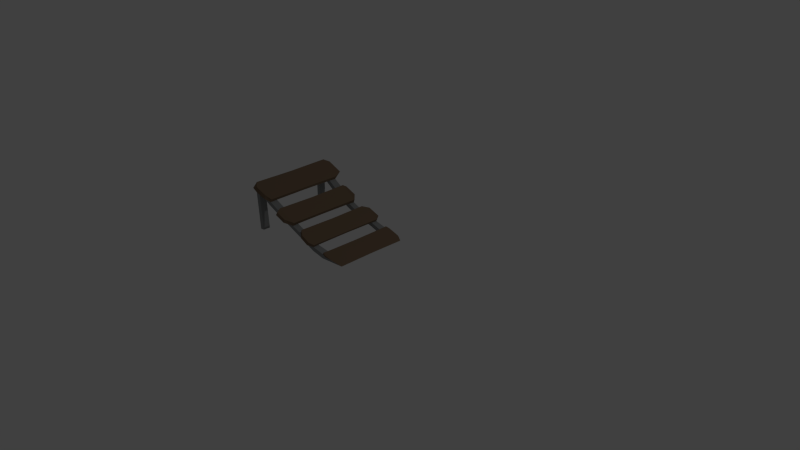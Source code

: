 # Source: ramp1.blend  (saved by Blender 2.76.0; exported with 4.5.12 LTS)
import bpy
from mathutils import Matrix  # noqa: F401  (used for matrix-valued properties, if any)

bpy.ops.wm.read_factory_settings(use_empty=True)
scene = bpy.context.scene
scene.name = 'Scene'

# ---- collections
col_collection_1 = bpy.data.collections.new('Collection 1'); scene.collection.children.link(col_collection_1)

# ---- materials (node trees are filled in below, after node groups)
mat_iron1 = bpy.data.materials.new('iron1')
mat_iron1.alpha_threshold = 0.0
mat_iron1.use_transparent_shadow = False
mat_iron1.diffuse_color = (0.2799, 0.2883, 0.2883, 1.0)
mat_iron1.roughness = 0.5
mat_wood3 = bpy.data.materials.new('wood3')
mat_wood3.alpha_threshold = 0.0
mat_wood3.use_transparent_shadow = False
mat_wood3.diffuse_color = (0.2019, 0.1382, 0.08882, 1.0)
mat_wood3.roughness = 0.5

# ---- material node trees

# ---- world
world_world = bpy.data.worlds.new('World'); scene.world = world_world
world_world.color = (0.05088, 0.05088, 0.05088)
world_world.use_sun_shadow = False
world_world.sun_shadow_jitter_overblur = 0.0
world_world.cycles.sampling_method = 'MANUAL'
world_world.cycles.sample_map_resolution = 256

# ---- cameras
cam_camera = bpy.data.cameras.new('Camera')
cam_camera.clip_end = 100.0
cam_camera.lens = 35.0
cam_camera.sensor_width = 32.0
cam_camera.sensor_height = 18.0
cam_camera.ortho_scale = 7.314
cam_camera.dof.focus_distance = 0.0
cam_camera.dof.aperture_fstop = 128.0

# ---- lights
light_lamp = bpy.data.lights.new('Lamp', 'POINT')
light_lamp.transmission_factor = 0.0
light_lamp.cutoff_distance = 30.0
light_lamp.energy = 100.0
light_lamp.shadow_buffer_clip_start = 1.001
light_lamp.shadow_soft_size = 0.1
light_lamp.shadow_maximum_resolution = 0.006
light_lamp.use_absolute_resolution = True
light_lamp.cycles.use_multiple_importance_sampling = False

# ---- meshes
me_cube_001 = bpy.data.meshes.new('Cube.001')
me_cube_001.from_pydata([(-1.262, 0.5443, -0.3639), (-1.239, 0.5411, -0.4117), (-0.8176, 0.5194, -0.2355), (-0.8345, 0.5233, -0.1776), (-0.5375, 0.5406, -0.1261), (-0.5483, 0.5414, -0.09431), (-0.03634, 0.5058, 0.002769), (-0.3705, 0.54, 0.002285), (-0.3523, 0.5375, -0.08608), (-0.97, 0.5212, -0.2837), (-0.9919, 0.5254, -0.2348), (-1.707, 0.5718, -0.6161), (-1.687, 0.57, -0.6611), (-1.398, 0.5506, -0.4925), (-1.417, 0.5537, -0.4473), (-0.3679, 0.4399, 0.0), (-0.3503, 0.4426, -0.08344), (-0.3608, 0.4412, -0.05845), (-0.3631, 0.5387, -0.05863), (-0.5503, 0.4582, -0.09776), (-0.5587, 0.5419, -0.03421), (-0.5607, 0.4587, -0.03767), (-0.8464, 0.5229, -0.1176), (-0.8484, 0.4396, -0.121), (-0.8316, 0.4398, -0.1797), (-0.9924, 0.4393, -0.2385), (-1.004, 0.5204, -0.1738), (-1.004, 0.4344, -0.1775), (-1.258, 0.4403, -0.3649), (-1.283, 0.5396, -0.3054), (-1.28, 0.4355, -0.3064), (-1.417, 0.4537, -0.4508), (-1.446, 0.5527, -0.3903), (-1.447, 0.4528, -0.3938), (-1.704, 0.4681, -0.617), (-1.718, 0.5669, -0.5456), (-1.715, 0.4632, -0.5464), (-1.665, 0.5598, -0.5154), (-1.661, 0.4611, -0.5157), (-1.656, 0.5686, -0.5864), (-1.657, 0.4658, -0.5898), (-1.712, 0.5512, 0.05391), (-1.709, 0.4475, 0.05308), (-1.658, 0.5441, 0.05364), (-1.655, 0.4454, 0.05335), (-0.7332, 0.5744, -0.2042), (-0.7581, 0.5763, -0.1552), (-0.5883, 0.586, -0.1569), (-0.6151, 0.5932, -0.115), (-1.23, 0.6176, -0.3438), (-1.214, 0.605, -0.3816), (-1.063, 0.5998, -0.3251), (-1.078, 0.6112, -0.2804), (-1.688, 0.6338, -0.595), (-1.62, 0.6202, -0.6225), (-1.461, 0.597, -0.5409), (-1.474, 0.6116, -0.4903), (-1.619, 0.6308, -0.5511), (-0.1651, 0.5611, -0.05328), (-0.2788, 0.5744, -0.09001), (-0.2841, 0.5671, -0.05946), (-1.262, -0.5443, -0.3639), (-1.239, -0.5411, -0.4117), (-0.8176, -0.5194, -0.2355), (-0.8345, -0.5233, -0.1776), (-0.5375, -0.5406, -0.1261), (-0.5483, -0.5414, -0.09431), (-0.3482, 0.0, -0.0808), (-0.04075, 0.0, 0.0), (-0.3654, 0.0, -0.002285), (-0.03634, -0.5058, 0.002769), (-0.5523, 0.0, -0.1012), (-0.8287, 0.0, -0.1818), (-0.3705, -0.54, 0.002285), (-0.3523, -0.5375, -0.08608), (-0.5446, 0.0, -0.1229), (-0.8152, 0.0, -0.2294), (-0.97, -0.5212, -0.2837), (-0.9919, -0.5254, -0.2348), (-0.9929, 0.0, -0.2422), (-1.254, 0.0, -0.3659), (-0.9761, 0.0, -0.2813), (-1.236, 0.0, -0.4042), (-1.707, -0.5718, -0.6161), (-1.687, -0.57, -0.6611), (-1.398, -0.5506, -0.4925), (-1.417, -0.5537, -0.4473), (-1.418, 0.0, -0.4543), (-1.701, 0.0, -0.6178), (-1.405, 0.0, -0.4911), (-1.686, 0.0, -0.6541), (-0.3679, -0.4399, 0.0), (-0.3503, -0.4426, -0.08344), (-0.3608, -0.4412, -0.05845), (-0.3631, -0.5387, -0.05863), (-0.5503, -0.4582, -0.09776), (-0.5587, -0.5419, -0.03421), (-0.5607, -0.4587, -0.03767), (-0.8464, -0.5229, -0.1176), (-0.8484, -0.4396, -0.121), (-0.8316, -0.4398, -0.1797), (-0.9924, -0.4393, -0.2385), (-1.004, -0.5204, -0.1738), (-1.004, -0.4344, -0.1775), (-1.258, -0.4403, -0.3649), (-1.283, -0.5396, -0.3054), (-1.28, -0.4355, -0.3064), (-1.417, -0.4537, -0.4508), (-1.446, -0.5527, -0.3903), (-1.447, -0.4528, -0.3938), (-1.704, -0.4681, -0.617), (-1.718, -0.5669, -0.5456), (-1.715, -0.4632, -0.5464), (-1.665, -0.5598, -0.5154), (-1.661, -0.4611, -0.5157), (-1.656, -0.5686, -0.5864), (-1.657, -0.4658, -0.5898), (-1.712, -0.5512, 0.05391), (-1.709, -0.4475, 0.05308), (-1.658, -0.5441, 0.05364), (-1.655, -0.4454, 0.05335), (-0.7567, -0.6046, -0.2041), (-0.7799, -0.6197, -0.1665), (-0.568, -0.5988, -0.1481), (-0.6057, -0.5797, -0.1183), (-1.248, -0.5856, -0.3588), (-1.238, -0.6044, -0.3714), (-1.047, -0.5908, -0.3176), (-1.052, -0.5838, -0.2798), (-1.688, -0.6402, -0.5941), (-1.637, -0.6409, -0.6225), (-1.437, -0.6603, -0.522), (-1.447, -0.635, -0.4856), (-1.622, -0.6327, -0.5621), (-0.1261, -0.5485, -0.02383), (-0.3034, -0.5554, -0.06714), (-0.3046, -0.5623, -0.05009), (-1.687, 0.4658, -0.6598), (-1.687, -0.4654, -0.6598), (-0.03717, -0.411, 0.00225), (-0.03737, 0.4098, 0.002119), (-0.5386, -0.4566, -0.1256), (-0.8174, -0.457, -0.2348), (-1.238, -0.4807, -0.4108), (-0.9708, -0.4551, -0.2834), (-1.399, -0.4566, -0.4922), (-0.8173, 0.4428, -0.2346), (-0.5387, 0.4538, -0.1256), (-0.9711, 0.4306, -0.2833), (-1.238, 0.4537, -0.4105), (-1.399, 0.4583, -0.4922)], [], [(82, 149, 148, 81), (76, 146, 147, 75), (25, 79, 81, 148), (19, 71, 75, 147), (3, 5, 48, 46), (71, 19, 5, 3, 24, 72), (72, 24, 146, 76), (68, 140, 15, 69), (69, 15, 17, 16, 67), (1, 0, 49, 50), (79, 25, 10, 0, 28, 80), (80, 28, 149, 82), (90, 137, 150, 89), (31, 87, 89, 150), (14, 13, 55, 56), (87, 31, 14, 39, 11, 34, 88), (34, 11, 12, 137), (67, 16, 140, 68), (7, 6, 18), (17, 18, 8, 16), (17, 19, 5, 18), (15, 7, 20, 21), (15, 21, 19, 17), (18, 5, 20, 7), (21, 20, 22, 23), (3, 22, 20, 5), (21, 23, 24, 19), (10, 3, 24, 25), (14, 0, 28, 31), (3, 10, 26, 22), (23, 22, 26, 27), (23, 27, 25, 24), (29, 26, 10, 0), (26, 29, 30, 27), (25, 27, 30, 28), (34, 36, 35, 11), (0, 14, 32, 29), (30, 29, 32, 33), (30, 33, 31, 28), (37, 32, 14, 39), (35, 37, 39, 11), (40, 38, 36, 34), (32, 37, 38, 33), (31, 33, 38, 40), (36, 38, 44, 42), (35, 36, 42, 41), (37, 35, 41, 43), (38, 37, 43, 44), (42, 44, 43, 41), (5, 4, 47, 48), (2, 3, 46, 45), (4, 2, 45, 47), (47, 45, 46, 48), (0, 10, 52, 49), (9, 1, 50, 51), (10, 9, 51, 52), (49, 52, 51, 50), (13, 12, 54, 55), (11, 39, 57, 53), (12, 11, 53, 54), (39, 14, 56, 57), (57, 56, 55, 54, 53), (18, 6, 58, 60), (6, 8, 59, 58), (8, 18, 60, 59), (59, 60, 58), (143, 144, 77, 62), (142, 141, 65, 63), (78, 77, 144, 101), (66, 65, 141, 95), (64, 122, 124, 66), (71, 72, 100, 64, 66, 95), (100, 142, 63, 64), (139, 91, 73, 70), (69, 67, 92, 93, 91), (62, 126, 125, 61), (79, 80, 104, 61, 78, 101), (104, 143, 62, 61), (138, 145, 85, 84), (86, 85, 145, 107), (86, 132, 131, 85), (87, 88, 110, 83, 115, 86, 107), (88, 90, 138, 110), (92, 139, 70, 74), (73, 94, 70), (93, 92, 74, 94), (93, 94, 66, 95), (91, 97, 96, 73), (91, 93, 95, 97), (94, 73, 96, 66), (97, 99, 98, 96), (64, 66, 96, 98), (97, 95, 100, 99), (78, 101, 100, 64), (86, 107, 104, 61), (64, 98, 102, 78), (99, 103, 102, 98), (99, 100, 101, 103), (105, 61, 78, 102), (102, 103, 106, 105), (101, 104, 106, 103), (110, 83, 111, 112), (61, 105, 108, 86), (106, 109, 108, 105), (106, 104, 107, 109), (113, 115, 86, 108), (111, 83, 115, 113), (116, 110, 112, 114), (108, 109, 114, 113), (107, 116, 114, 109), (112, 118, 120, 114), (111, 117, 118, 112), (113, 119, 117, 111), (114, 120, 119, 113), (118, 117, 119, 120), (66, 124, 123, 65), (63, 121, 122, 64), (65, 123, 121, 63), (123, 124, 122, 121), (61, 125, 128, 78), (77, 127, 126, 62), (78, 128, 127, 77), (125, 126, 127, 128), (85, 131, 130, 84), (83, 129, 133, 115), (84, 130, 129, 83), (115, 133, 132, 86), (133, 129, 130, 131, 132), (94, 136, 134, 70), (70, 134, 135, 74), (74, 135, 136, 94), (135, 134, 136), (88, 34, 137, 90), (110, 138, 84, 83), (68, 69, 91, 139), (140, 6, 7, 15), (16, 8, 6, 140), (67, 68, 139, 92), (72, 76, 142, 100), (95, 141, 75, 71), (76, 75, 141, 142), (82, 81, 144, 143), (80, 82, 143, 104), (101, 144, 81, 79), (107, 145, 89, 87), (90, 89, 145, 138), (146, 2, 4, 147), (24, 3, 2, 146), (5, 19, 147, 4), (28, 0, 1, 149), (10, 25, 148, 9), (149, 1, 9, 148), (14, 31, 150, 13), (137, 12, 13, 150)])
me_cube_001.polygons.foreach_set('material_index', [1, 1, 1, 1, 1, 1, 1, 1, 1, 1, 1, 1, 1, 1, 1, 1, 1, 1, 0, 1, 0, 0, 0, 0, 0, 0, 0, 0, 0, 0, 0, 0, 0, 0, 0, 0, 0, 0, 0, 0, 0, 0, 0, 0, 0, 0, 0, 0, 0, 1, 1, 1, 1, 1, 1, 1, 1, 1, 1, 1, 1, 1, 1, 1, 1, 1, 1, 1, 1, 1, 1, 1, 1, 0, 1, 1, 1, 1, 1, 1, 1, 1, 1, 1, 0, 1, 0, 0, 0, 0, 0, 0, 0, 0, 0, 0, 0, 0, 0, 0, 0, 0, 0, 0, 0, 0, 0, 0, 0, 0, 0, 0, 0, 0, 0, 1, 1, 1, 1, 1, 1, 1, 1, 1, 1, 1, 1, 1, 1, 1, 1, 1, 1, 1, 1, 0, 1, 1, 1, 1, 1, 1, 1, 1, 1, 1, 1, 1, 1, 1, 1, 1, 1, 1])
me_cube_001.materials.append(mat_iron1)
me_cube_001.materials.append(mat_wood3)
me_cube_001.use_remesh_preserve_volume = False
me_cube_001.use_remesh_preserve_attributes = False
me_cube_001.use_mirror_vertex_groups = False
me_cube_001.update()

# ---- objects
ob_cube = bpy.data.objects.new('Cube', me_cube_001)
ob_lamp = bpy.data.objects.new('Lamp', light_lamp)
ob_camera = bpy.data.objects.new('Camera', cam_camera)

# ---- transforms, parenting, visibility, modifiers, constraints
ob_cube.location = (0.0, 0.0, 0.0)
ob_cube.rotation_euler = (-3.142, -0.0, 0.0)
ob_cube.lineart.crease_threshold = 0.0
ob_lamp.location = (4.076, 1.005, 5.904)
ob_lamp.rotation_euler = (0.6503, 0.05522, 1.866)
ob_lamp.lock_rotations_4d = False
ob_lamp.empty_display_type = 'ARROWS'
ob_lamp.color = (0.0, 0.0, 0.0, 0.0)
ob_lamp.lineart.crease_threshold = 0.0
ob_camera.location = (7.481, -6.508, 5.344)
ob_camera.rotation_euler = (1.109, 0.01082, 0.8149)
ob_camera.lock_rotations_4d = False
ob_camera.empty_display_type = 'ARROWS'
ob_camera.color = (0.0, 0.0, 0.0, 0.0)
ob_camera.display_type = 'WIRE'
ob_camera.lineart.crease_threshold = 0.0

# ---- collection membership
col_collection_1.objects.link(ob_cube)
col_collection_1.objects.link(ob_lamp)
col_collection_1.objects.link(ob_camera)

# ---- scene / render settings (as saved in the file)
scene.camera = ob_camera
scene.frame_start = 1; scene.frame_end = 250; scene.frame_set(0)
scene.render.engine = 'BLENDER_EEVEE_NEXT'
scene.render.resolution_percentage = 50
scene.render.dither_intensity = 0.0
scene.cycles.use_denoising = False
scene.cycles.samples = 10
scene.cycles.sampling_pattern = 'TABULATED_SOBOL'
scene.cycles.light_sampling_threshold = 0.0
scene.cycles.use_adaptive_sampling = False
scene.cycles.use_light_tree = False
scene.cycles.blur_glossy = 0.0
scene.cycles.pixel_filter_type = 'GAUSSIAN'
scene.cycles.sample_clamp_indirect = 0.0
scene.view_settings.view_transform = 'Standard'
bpy.context.view_layer.update()
